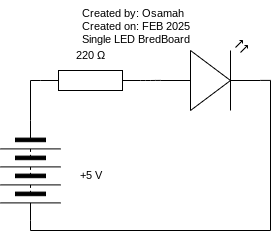

The diagram above was exported from draw.io. Its source (the exported page's mxGraphModel, read from the mxfile embedded in the PNG):
<mxGraphModel dx="1216" dy="692" grid="1" gridSize="10" guides="1" tooltips="1" connect="1" arrows="1" fold="1" page="1" pageScale="1" pageWidth="827" pageHeight="1169" math="0" shadow="0">
  <root>
    <mxCell id="0" />
    <mxCell id="1" parent="0" />
    <mxCell id="2" value="" style="pointerEvents=1;verticalLabelPosition=bottom;shadow=0;dashed=0;align=center;html=1;verticalAlign=top;shape=mxgraph.electrical.resistors.resistor_1;" parent="1" vertex="1">
      <mxGeometry x="120" y="190" width="100" height="20" as="geometry" />
    </mxCell>
    <mxCell id="5" style="edgeStyle=orthogonalEdgeStyle;html=1;exitX=1;exitY=0.57;exitDx=0;exitDy=0;exitPerimeter=0;entryX=1;entryY=0.5;entryDx=0;entryDy=0;endArrow=none;endFill=0;rounded=0;curved=0;" parent="1" source="3" target="4" edge="1">
      <mxGeometry relative="1" as="geometry" />
    </mxCell>
    <mxCell id="3" value="" style="verticalLabelPosition=bottom;shadow=0;dashed=0;align=center;html=1;verticalAlign=top;shape=mxgraph.electrical.opto_electronics.led_2;pointerEvents=1;" parent="1" vertex="1">
      <mxGeometry x="240" y="160" width="100" height="70" as="geometry" />
    </mxCell>
    <mxCell id="4" value="" style="pointerEvents=1;verticalLabelPosition=bottom;shadow=0;dashed=0;align=center;html=1;verticalAlign=top;shape=mxgraph.electrical.miscellaneous.batteryStack;rotation=90;" parent="1" vertex="1">
      <mxGeometry x="60" y="260" width="100" height="60" as="geometry" />
    </mxCell>
    <mxCell id="6" style="edgeStyle=orthogonalEdgeStyle;shape=connector;rounded=1;html=1;exitX=1;exitY=0.5;exitDx=0;exitDy=0;exitPerimeter=0;entryX=0;entryY=0.57;entryDx=0;entryDy=0;entryPerimeter=0;strokeColor=default;align=center;verticalAlign=middle;fontFamily=Helvetica;fontSize=11;fontColor=default;labelBackgroundColor=default;endArrow=none;endFill=0;" parent="1" source="2" target="3" edge="1">
      <mxGeometry relative="1" as="geometry" />
    </mxCell>
    <mxCell id="7" style="shape=connector;rounded=0;html=1;exitX=0;exitY=0.5;exitDx=0;exitDy=0;entryX=0;entryY=0.5;entryDx=0;entryDy=0;entryPerimeter=0;strokeColor=default;align=center;verticalAlign=middle;fontFamily=Helvetica;fontSize=11;fontColor=default;labelBackgroundColor=default;endArrow=none;endFill=0;edgeStyle=orthogonalEdgeStyle;curved=0;" parent="1" source="4" target="2" edge="1">
      <mxGeometry relative="1" as="geometry" />
    </mxCell>
    <mxCell id="8" value="+5 V" style="text;html=1;align=center;verticalAlign=middle;resizable=0;points=[];autosize=1;strokeColor=none;fillColor=none;fontFamily=Helvetica;fontSize=11;fontColor=default;labelBackgroundColor=default;" parent="1" vertex="1">
      <mxGeometry x="145" y="280" width="50" height="30" as="geometry" />
    </mxCell>
    <mxCell id="9" value="220&amp;nbsp;Ω" style="text;html=1;align=center;verticalAlign=middle;resizable=0;points=[];autosize=1;strokeColor=none;fillColor=none;fontFamily=Helvetica;fontSize=11;fontColor=default;labelBackgroundColor=default;" parent="1" vertex="1">
      <mxGeometry x="145" y="160" width="50" height="30" as="geometry" />
    </mxCell>
    <mxCell id="10" value="Created by: Osamah&#10;Created on: FEB 2025&#10;Single LED BredBoard" style="text;whiteSpace=wrap;fontFamily=Helvetica;fontSize=11;fontColor=default;labelBackgroundColor=default;" parent="1" vertex="1">
      <mxGeometry x="160" y="120" width="140" height="60" as="geometry" />
    </mxCell>
  </root>
</mxGraphModel>